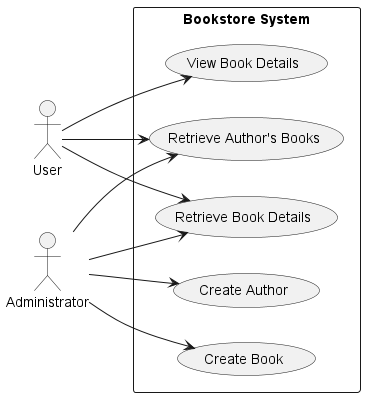

The diagram above was rendered by PlantUML. Its source (embedded in the PNG):
@startuml
left to right direction
actor User
actor Administrator

rectangle "Bookstore System" {
  User --> (View Book Details)
  Administrator --> (Create Book)
  User --> (Retrieve Book Details)
  User --> (Retrieve Author's Books)
  Administrator --> (Retrieve Book Details)
  Administrator --> (Create Author)
  Administrator --> (Retrieve Author's Books)
}
/' diagram meta data start
config=StructureConfiguration;
{
  "projectClassification": {
    "searchMode": "OpenProject", // OpenProject, AllProjects
    "includedProjects": "",
    "pathEndKeywords": "*.impl",
    "isClientPath": "",
    "isClientName": "",
    "isTestPath": "",
    "isTestName": "",
    "isMappingPath": "",
    "isMappingName": "",
    "isDataAccessPath": "",
    "isDataAccessName": "",
    "isDataStructurePath": "",
    "isDataStructureName": "",
    "isInterfaceStructuresPath": "",
    "isInterfaceStructuresName": "",
    "isEntryPointPath": "",
    "isEntryPointName": "",
    "treatFinalFieldsAsMandatory": false
  },
  "graphRestriction": {
    "classPackageExcludeFilter": "",
    "classPackageIncludeFilter": "",
    "classNameExcludeFilter": "",
    "classNameIncludeFilter": "",
    "methodNameExcludeFilter": "",
    "methodNameIncludeFilter": "",
    "removeByInheritance": "", // inheritance/annotation based filtering is done in a second step
    "removeByAnnotation": "",
    "removeByClassPackage": "", // cleanup the graph after inheritance/annotation based filtering is done
    "removeByClassName": "",
    "cutMappings": false,
    "cutEnum": true,
    "cutTests": true,
    "cutClient": true,
    "cutDataAccess": true,
    "cutInterfaceStructures": true,
    "cutDataStructures": true,
    "cutGetterAndSetter": true,
    "cutConstructors": true
  },
  "graphTraversal": {
    "forwardDepth": 3,
    "backwardDepth": 3,
    "classPackageExcludeFilter": "",
    "classPackageIncludeFilter": "",
    "classNameExcludeFilter": "",
    "classNameIncludeFilter": "",
    "methodNameExcludeFilter": "",
    "methodNameIncludeFilter": "",
    "hideMappings": false,
    "hideDataStructures": false,
    "hidePrivateMethods": true,
    "hideInterfaceCalls": true, // indirection: implementation -> interface (is hidden) -> implementation
    "onlyShowApplicationEntryPoints": false, // root node is included
    "useMethodCallsForStructureDiagram": "ForwardOnly" // ForwardOnly, BothDirections, No
  },
  "details": {
    "aggregation": "GroupByClass", // ByClass, GroupByClass, None
    "showClassGenericTypes": true,
    "showMethods": true,
    "showMethodParameterNames": true,
    "showMethodParameterTypes": true,
    "showMethodReturnType": true,
    "showPackageLevels": 2,
    "showDetailedClassStructure": true
  },
  "rootClass": "com.example.demo.DemoApplication",
  "extensionCallbackMethod": "" // qualified.class.name#methodName - signature: public static String method(String)
}
diagram meta data end '/





'edges    

    
}
@enduml